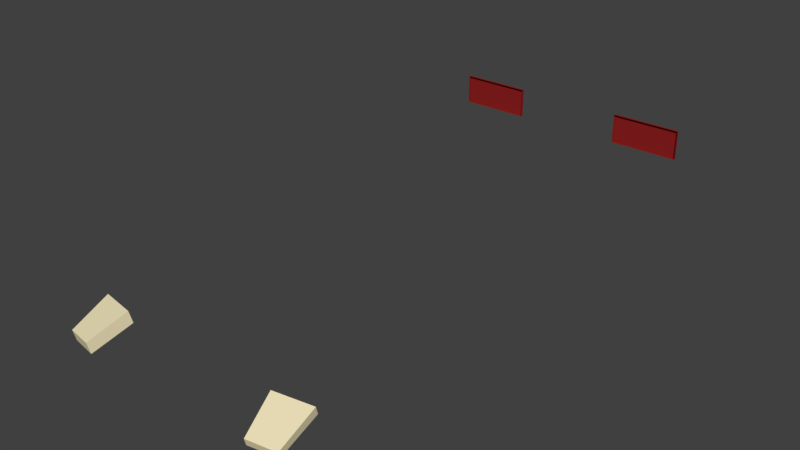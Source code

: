 # Source: Chirotteri_lights.blend  (saved by Blender 2.77.0; exported with 4.5.12 LTS)
import bpy
from mathutils import Matrix  # noqa: F401  (used for matrix-valued properties, if any)

bpy.ops.wm.read_factory_settings(use_empty=True)
scene = bpy.context.scene
scene.name = 'Scene'

# ---- collections
col_collection_1 = bpy.data.collections.new('Collection 1'); scene.collection.children.link(col_collection_1)

# ---- materials (node trees are filled in below, after node groups)
mat_red = bpy.data.materials.new('red')
mat_red.alpha_threshold = 0.0
mat_red.use_transparent_shadow = False
mat_red.diffuse_color = (0.2705, 0.01444, 0.01444, 1.0)
mat_red.roughness = 0.5
mat_white = bpy.data.materials.new('white')
mat_white.alpha_threshold = 0.0
mat_white.use_transparent_shadow = False
mat_white.diffuse_color = (0.8632, 0.7682, 0.491, 1.0)
mat_white.roughness = 0.5

# ---- material node trees

# ---- world
world_world = bpy.data.worlds.new('World'); scene.world = world_world
world_world.color = (0.05088, 0.05088, 0.05088)
world_world.use_sun_shadow = False
world_world.sun_shadow_jitter_overblur = 0.0
world_world.cycles.sampling_method = 'MANUAL'

# ---- meshes
me_taillights_model = bpy.data.meshes.new('Taillights_Model')
me_taillights_model.from_pydata([(1.303, 3.507, 0.1026), (1.303, 3.507, 0.164), (1.303, 3.507, 0.4097), (0.5778, 3.507, 0.1026), (1.303, 3.54, 0.1026), (1.303, 3.54, 0.164), (0.5778, 3.507, 0.4097), (1.303, 3.54, 0.4097), (-1.303, 3.507, 0.4097), (-1.303, 3.507, 0.164), (-1.303, 3.507, 0.1026), (0.5778, 3.54, 0.1026), (0.5778, 3.54, 0.164), (0.5778, 3.507, 0.164), (0.5778, 3.54, 0.4097), (-0.5778, 3.507, 0.4097), (-1.303, 3.54, 0.4097), (-1.303, 3.54, 0.164), (-0.5778, 3.507, 0.1026), (-1.303, 3.54, 0.1026), (-0.5778, 3.507, 0.164), (-0.5778, 3.54, 0.4097), (-0.5778, 3.54, 0.164), (-0.5778, 3.54, 0.1026)], [], [(1, 0, 4, 5), (2, 1, 5, 7), (0, 3, 11, 4), (11, 12, 5, 4), (6, 2, 7, 14), (12, 14, 7, 5), (9, 8, 16, 17), (10, 9, 17, 19), (3, 13, 12, 11), (13, 6, 14, 12), (8, 15, 21, 16), (17, 16, 21, 22), (18, 10, 19, 23), (19, 17, 22, 23), (15, 20, 22, 21), (20, 18, 23, 22)])
_uv = me_taillights_model.uv_layers.new(name='UVMap')
_uv.uv.foreach_set('vector', [0.2705, 0.2186, 0.2705, 0.2108, 0.2747, 0.2108, 0.2747, 0.2186, 0.2705, 0.2499, 0.2705, 0.2186, 0.2747, 0.2186, 0.2747, 0.2499, 0.2705, 0.2108, 0.2705, 0.2108, 0.2747, 0.2108, 0.2747, 0.2108, 0.2747, 0.2108, 0.2747, 0.2186, 0.2747, 0.2186, 0.2747, 0.2108, 0.2705, 0.2499, 0.2705, 0.2499, 0.2747, 0.2499, 0.2747, 0.2499, 0.2747, 0.2186, 0.2747, 0.2499, 0.2747, 0.2499, 0.2747, 0.2186, 0.2705, 0.2186, 0.2705, 0.2499, 0.2747, 0.2499, 0.2747, 0.2186, 0.2705, 0.2108, 0.2705, 0.2186, 0.2747, 0.2186, 0.2747, 0.2108, 0.2705, 0.2108, 0.2705, 0.2186, 0.2747, 0.2186, 0.2747, 0.2108, 0.2705, 0.2186, 0.2705, 0.2499, 0.2747, 0.2499, 0.2747, 0.2186, 0.2705, 0.2499, 0.2705, 0.2499, 0.2747, 0.2499, 0.2747, 0.2499, 0.2747, 0.2186, 0.2747, 0.2499, 0.2747, 0.2499, 0.2747, 0.2186, 0.2705, 0.2108, 0.2705, 0.2108, 0.2747, 0.2108, 0.2747, 0.2108, 0.2747, 0.2108, 0.2747, 0.2186, 0.2747, 0.2186, 0.2747, 0.2108, 0.2705, 0.2499, 0.2705, 0.2186, 0.2747, 0.2186, 0.2747, 0.2499, 0.2705, 0.2186, 0.2705, 0.2108, 0.2747, 0.2108, 0.2747, 0.2186])
me_taillights_model.materials.append(mat_red)
me_taillights_model.use_remesh_preserve_volume = False
me_taillights_model.use_remesh_preserve_attributes = False
me_taillights_model.use_mirror_vertex_groups = False
me_taillights_model.update()
me_taillights_model.normals_split_custom_set([tuple(v) for v in zip(*[iter([1.0, 0.0, 0.0, 1.0, 0.0, 0.0, 1.0, 0.0, 0.0, 1.0, 0.0, 0.0, 1.0, 0.0, -9.707e-07, 1.0, 0.0, -9.707e-07, 1.0, 0.0, -9.707e-07, 1.0, 0.0, -9.707e-07, 0.0, 0.0, -1.0, 0.0, 0.0, -1.0, 0.0, 0.0, -1.0, 0.0, 0.0, -1.0, 0.0, 1.0, 0.0, 0.0, 1.0, 0.0, 0.0, 1.0, 0.0, 0.0, 1.0, 0.0, 4.938e-09, 0.0, 1.0, 4.938e-09, 0.0, 1.0, 4.938e-09, 0.0, 1.0, 4.938e-09, 0.0, 1.0, 1.643e-07, 1.0, 7.23e-07, 1.643e-07, 1.0, 7.23e-07, 1.643e-07, 1.0, 7.23e-07, 1.643e-07, 1.0, 7.23e-07, -1.0, 0.0, -9.707e-07, -1.0, 0.0, -9.707e-07, -1.0, 0.0, -9.707e-07, -1.0, 0.0, -9.707e-07, -1.0, 0.0, 0.0, -1.0, 0.0, 0.0, -1.0, 0.0, 0.0, -1.0, 0.0, 0.0, -1.0, 0.0, 0.0, -1.0, 0.0, 0.0, -1.0, 0.0, 0.0, -1.0, 0.0, 0.0, -1.0, 0.0, 4.854e-07, -1.0, 0.0, 4.854e-07, -1.0, 0.0, 4.854e-07, -1.0, 0.0, 4.854e-07, 4.938e-09, 0.0, 1.0, 4.938e-09, 0.0, 1.0, 4.938e-09, 0.0, 1.0, 4.938e-09, 0.0, 1.0, 1.643e-07, 1.0, 1.645e-06, 1.643e-07, 1.0, 1.645e-06, 1.643e-07, 1.0, 1.645e-06, 1.643e-07, 1.0, 1.645e-06, 0.0, 0.0, -1.0, 0.0, 0.0, -1.0, 0.0, 0.0, -1.0, 0.0, 0.0, -1.0, 0.0, 1.0, 0.0, 0.0, 1.0, 0.0, 0.0, 1.0, 0.0, 0.0, 1.0, 0.0, 1.0, 0.0, 4.854e-07, 1.0, 0.0, 4.854e-07, 1.0, 0.0, 4.854e-07, 1.0, 0.0, 4.854e-07, 1.0, 0.0, 0.0, 1.0, 0.0, 0.0, 1.0, 0.0, 0.0, 1.0, 0.0, 0.0])] * 3)])
me_headlights_model = bpy.data.meshes.new('Headlights_Model')
me_headlights_model.from_pydata([(1.199, -2.688, -0.2751), (1.188, -2.66, -0.3468), (1.197, -2.23, -0.1791), (1.209, -2.264, -0.09244), (0.9214, -2.758, -0.2534), (0.91, -2.727, -0.333), (0.8211, -2.32, -0.1606), (0.8335, -2.354, -0.0739), (-1.198, -2.683, -0.2415), (-1.205, -2.251, -0.07776), (-1.193, -2.22, -0.1998), (-1.188, -2.657, -0.3483), (-0.9203, -2.753, -0.2197), (-0.9092, -2.724, -0.3346), (-0.8297, -2.341, -0.05922), (-0.8176, -2.31, -0.1813)], [], [(0, 1, 2, 3), (0, 3, 7, 4), (4, 5, 1, 0), (1, 5, 6, 2), (3, 2, 6, 7), (7, 6, 5, 4), (8, 9, 10, 11), (12, 8, 11, 13), (9, 14, 15, 10), (11, 10, 15, 13), (14, 12, 13, 15), (14, 9, 8, 12)])
_uv = me_headlights_model.uv_layers.new(name='UVMap')
_uv.uv.foreach_set('vector', [0.7366, 0.2288, 0.7366, 0.3181, 0.8259, 0.3181, 0.8259, 0.2288, 0.7366, 0.3181, 0.8259, 0.3181, 0.8259, 0.2288, 0.7366, 0.2288, 0.7366, 0.2288, 0.7366, 0.3181, 0.8259, 0.3181, 0.8259, 0.2288, 0.7366, 0.2288, 0.7366, 0.3181, 0.8259, 0.3181, 0.8259, 0.2288, 0.7366, 0.2288, 0.7366, 0.3181, 0.8259, 0.3181, 0.8259, 0.2288, 0.7366, 0.2288, 0.7366, 0.3181, 0.8259, 0.3181, 0.8259, 0.2288, 0.7366, 0.2288, 0.7366, 0.3181, 0.8259, 0.3181, 0.8259, 0.2288, 0.7366, 0.2288, 0.7366, 0.3181, 0.8259, 0.3181, 0.8259, 0.2288, 0.7366, 0.2288, 0.7366, 0.3181, 0.8259, 0.3181, 0.8259, 0.2288, 0.7366, 0.2288, 0.7366, 0.3181, 0.8259, 0.3181, 0.8259, 0.2288, 0.7366, 0.2288, 0.7366, 0.3181, 0.8259, 0.3181, 0.8259, 0.2288, 0.7366, 0.3181, 0.8259, 0.3181, 0.8259, 0.2288, 0.7366, 0.2288])
me_headlights_model.materials.append(mat_white)
me_headlights_model.use_remesh_preserve_volume = False
me_headlights_model.use_remesh_preserve_attributes = False
me_headlights_model.use_mirror_vertex_groups = False
me_headlights_model.update()
me_headlights_model.normals_split_custom_set([tuple(v) for v in zip(*[iter([0.9911, 0.03135, -0.1296, 0.9911, 0.03135, -0.1296, 0.9911, 0.03135, -0.1296, 0.9911, 0.03135, -0.1296, 0.15, -0.384, 0.9111, 0.15, -0.384, 0.9111, 0.15, -0.384, 0.9111, 0.15, -0.384, 0.9111, 0.1971, -0.9028, -0.3822, 0.1971, -0.9028, -0.3822, 0.1971, -0.9028, -0.3822, 0.1971, -0.9028, -0.3822, -0.1321, 0.3619, -0.9228, -0.1321, 0.3619, -0.9228, -0.1321, 0.3619, -0.9228, -0.1321, 0.3619, -0.9228, -0.1971, 0.9028, 0.3823, -0.1971, 0.9028, 0.3823, -0.1971, 0.9028, 0.3823, -0.1971, 0.9028, 0.3823, -0.9714, -0.2324, 0.04796, -0.9714, -0.2324, 0.04796, -0.9714, -0.2324, 0.04796, -0.9714, -0.2324, 0.04796, -0.9956, 0.01756, -0.09156, -0.9956, 0.01756, -0.09156, -0.9956, 0.01756, -0.09156, -0.9956, 0.01756, -0.09156, -0.2144, -0.943, -0.2544, -0.2144, -0.943, -0.2544, -0.2144, -0.943, -0.2544, -0.2144, -0.943, -0.2544, 0.2122, 0.9413, 0.2625, 0.2122, 0.9413, 0.2625, 0.2122, 0.9413, 0.2625, 0.2122, 0.9413, 0.2625, 0.123, 0.3204, -0.9393, 0.123, 0.3204, -0.9393, 0.123, 0.3204, -0.9393, 0.123, 0.3204, -0.9393, 0.9728, -0.2285, 0.03685, 0.9728, -0.2285, 0.03685, 0.9728, -0.2285, 0.03685, 0.9728, -0.2285, 0.03685, -0.141, -0.3429, 0.9287, -0.141, -0.3429, 0.9287, -0.141, -0.3429, 0.9287, -0.141, -0.3429, 0.9287])] * 3)])

# ---- objects
ob_taillights_model = bpy.data.objects.new('Taillights_Model', me_taillights_model)
ob_headlights_model = bpy.data.objects.new('Headlights_Model', me_headlights_model)

# ---- transforms, parenting, visibility, modifiers, constraints
ob_taillights_model.location = (0.0, -0.1986, 0.8907)
ob_taillights_model.scale = (1.0, 0.9, 1.0)
ob_taillights_model.lock_rotations_4d = False
ob_taillights_model.empty_display_type = 'ARROWS'
ob_taillights_model.lineart.crease_threshold = 0.0
ob_headlights_model.location = (0.0, -0.1986, 0.8907)
ob_headlights_model.scale = (1.0, 0.9, 1.0)
ob_headlights_model.lock_rotations_4d = False
ob_headlights_model.empty_display_type = 'ARROWS'
ob_headlights_model.lineart.crease_threshold = 0.0

# ---- collection membership
col_collection_1.objects.link(ob_taillights_model)
col_collection_1.objects.link(ob_headlights_model)

# ---- scene / render settings (as saved in the file)
scene.frame_start = 1; scene.frame_end = 250; scene.frame_set(1)
scene.render.engine = 'BLENDER_EEVEE_NEXT'
scene.render.resolution_percentage = 50
scene.render.dither_intensity = 0.0
scene.cycles.use_denoising = False
scene.cycles.samples = 128
scene.cycles.sampling_pattern = 'TABULATED_SOBOL'
scene.cycles.light_sampling_threshold = 0.0
scene.cycles.use_adaptive_sampling = False
scene.cycles.use_light_tree = False
scene.cycles.blur_glossy = 0.0
scene.cycles.sample_clamp_indirect = 0.0
scene.view_settings.view_transform = 'Standard'
bpy.context.view_layer.update()

# ---- added for rendering (the .blend has no active camera and no usable light): camera, sun
cam_auto = bpy.data.cameras.new('AutoCamera')
cam_auto.lens = 50.0
cam_auto.sensor_width = 36.0
cam_auto.clip_end = 1000.0
ob_auto_camera = bpy.data.objects.new('AutoCamera', cam_auto)
scene.collection.objects.link(ob_auto_camera)
ob_auto_camera.location = (5.81538, -6.82497, 5.5737)
ob_auto_camera.rotation_euler = (1.09748, -7.21219e-08, 0.694738)
scene.camera = ob_auto_camera
light_auto_sun = bpy.data.lights.new('AutoSun', 'SUN')
light_auto_sun.energy = 3.0
light_auto_sun.angle = 0.0523599
ob_auto_sun = bpy.data.objects.new('AutoSun', light_auto_sun)
scene.collection.objects.link(ob_auto_sun)
ob_auto_sun.rotation_euler = (0.872665, 0.174533, 0.523599)
bpy.context.view_layer.update()
